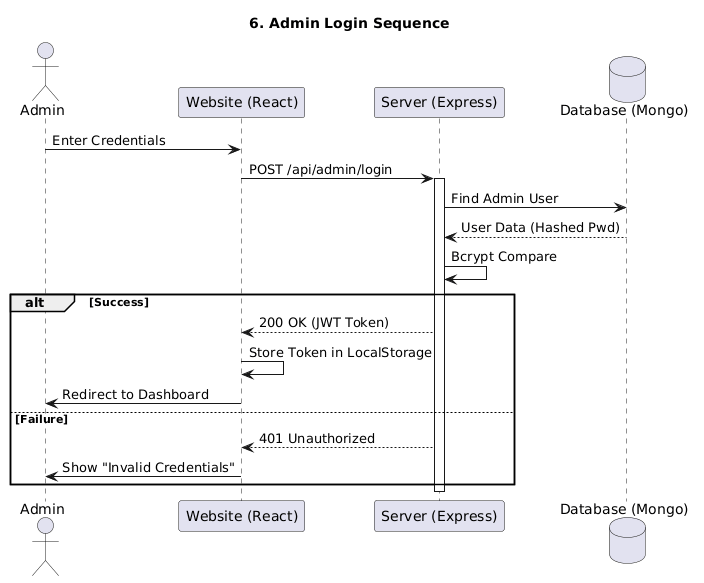

The diagram above was rendered by PlantUML. Its source (embedded in the PNG):
@startuml
title 6. Admin Login Sequence
actor Admin
participant "Website (React)" as Web
participant "Server (Express)" as Srv
database "Database (Mongo)" as DB

Admin -> Web: Enter Credentials
Web -> Srv: POST /api/admin/login
activate Srv
Srv -> DB: Find Admin User
DB --> Srv: User Data (Hashed Pwd)
Srv -> Srv: Bcrypt Compare
alt Success
    Srv --> Web: 200 OK (JWT Token)
    Web -> Web: Store Token in LocalStorage
    Web -> Admin: Redirect to Dashboard
else Failure
    Srv --> Web: 401 Unauthorized
    Web -> Admin: Show "Invalid Credentials"
end
deactivate Srv
@enduml